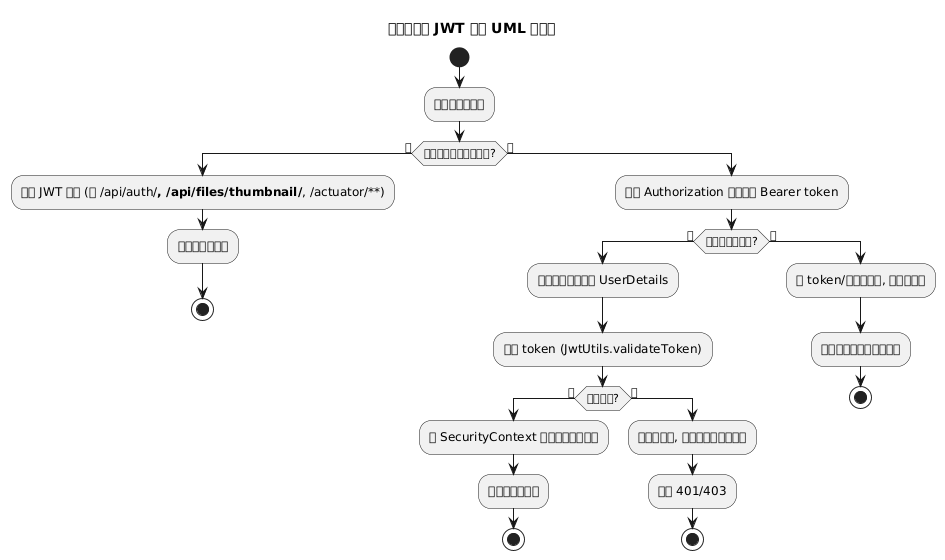

The diagram above was rendered by PlantUML. Its source (embedded in the PNG):
@startuml
title 安全鉴权与 JWT 过滤 UML 活动图

start
:客户端发起请求;
if (请求路径匹配排除列表?) then (是)
  :跳过 JWT 过滤 (如 /api/auth/**, /api/files/thumbnail/**, /actuator/**);
  :进入目标控制器;
  stop
else (否)
  :读取 Authorization 头并解析 Bearer token;
  if (存在且格式正确?) then (是)
    :提取用户名并加载 UserDetails;
    :校验 token (JwtUtils.validateToken);
    if (校验通过?) then (是)
      :在 SecurityContext 中设置已认证用户;
      :进入目标控制器;
      stop
    else (否)
      :不设置认证, 后续被鉴权规则拒绝;
      :返回 401/403;
      stop
    endif
  else (否)
    :无 token/格式不正确, 不设置认证;
    :根据安全规则拒绝或允许;
    stop
  endif
endif

@enduml